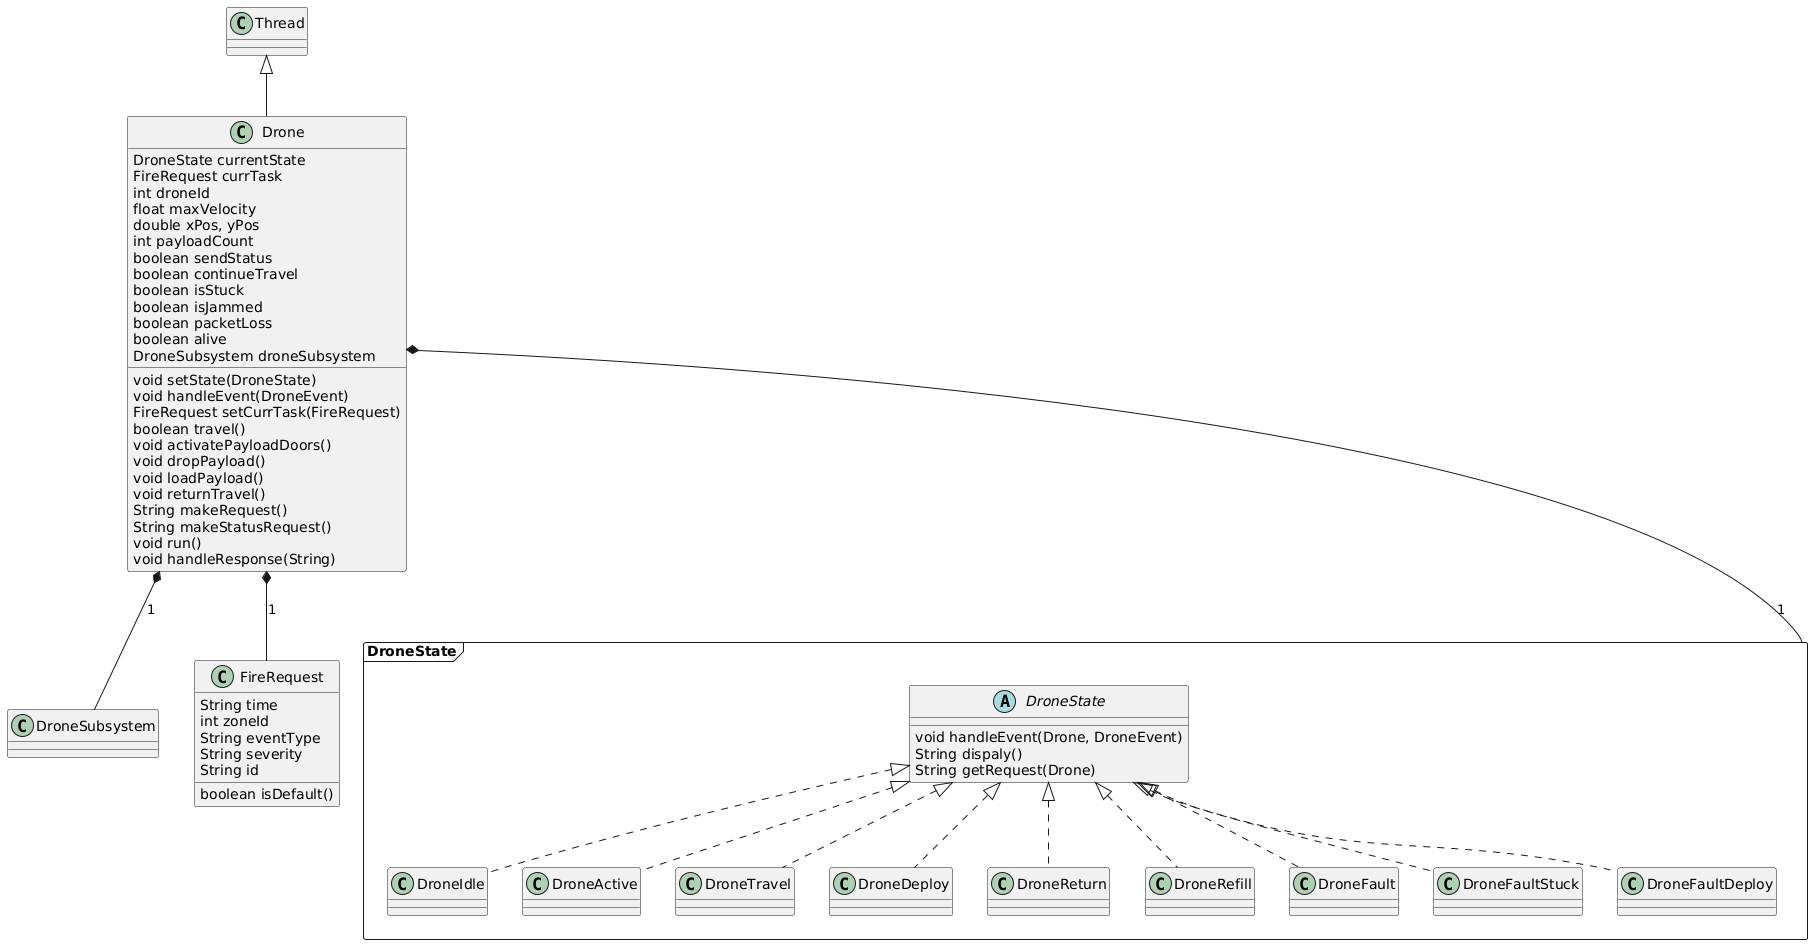

The diagram above was rendered by PlantUML. Its source (embedded in the PNG):
@startuml
class Drone {
  DroneState currentState
  FireRequest currTask
  int droneId
  float maxVelocity
  double xPos, yPos
  int payloadCount
  boolean sendStatus
  boolean continueTravel
  boolean isStuck
  boolean isJammed
  boolean packetLoss
  boolean alive
  DroneSubsystem droneSubsystem
  void setState(DroneState)
  void handleEvent(DroneEvent)
  FireRequest setCurrTask(FireRequest)
  boolean travel()
  void activatePayloadDoors()
  void dropPayload()
  void loadPayload()
  void returnTravel()
  String makeRequest()
  String makeStatusRequest()
  void run()
  void handleResponse(String)
}

class DroneSubsystem {}

class FireRequest {
  String time
  int zoneId
  String eventType
  String severity
  String id
  boolean isDefault()
}

package DroneState <<Frame>> {

  abstract DroneState {
    void handleEvent(Drone, DroneEvent)
    String dispaly()
    String getRequest(Drone)
  }

  class DroneIdle {}
  class DroneActive {}
  class DroneTravel {}
  class DroneDeploy {}
  class DroneReturn {}
  class DroneRefill {}
  class DroneFault {}
  class DroneFaultStuck {}
  class DroneFaultDeploy {}

  DroneState <|.. DroneIdle
  DroneState <|.. DroneActive
  DroneState <|.. DroneTravel
  DroneState <|.. DroneDeploy
  DroneState <|.. DroneReturn
  DroneState <|.. DroneRefill
  DroneState <|.. DroneFault
  DroneState <|.. DroneFaultStuck
  DroneState <|.. DroneFaultDeploy

}

Drone *-- DroneSubsystem : 1
Drone *-- FireRequest : 1
Drone *-- DroneState : 1

class Thread {}

Thread <|-- Drone
@enduml